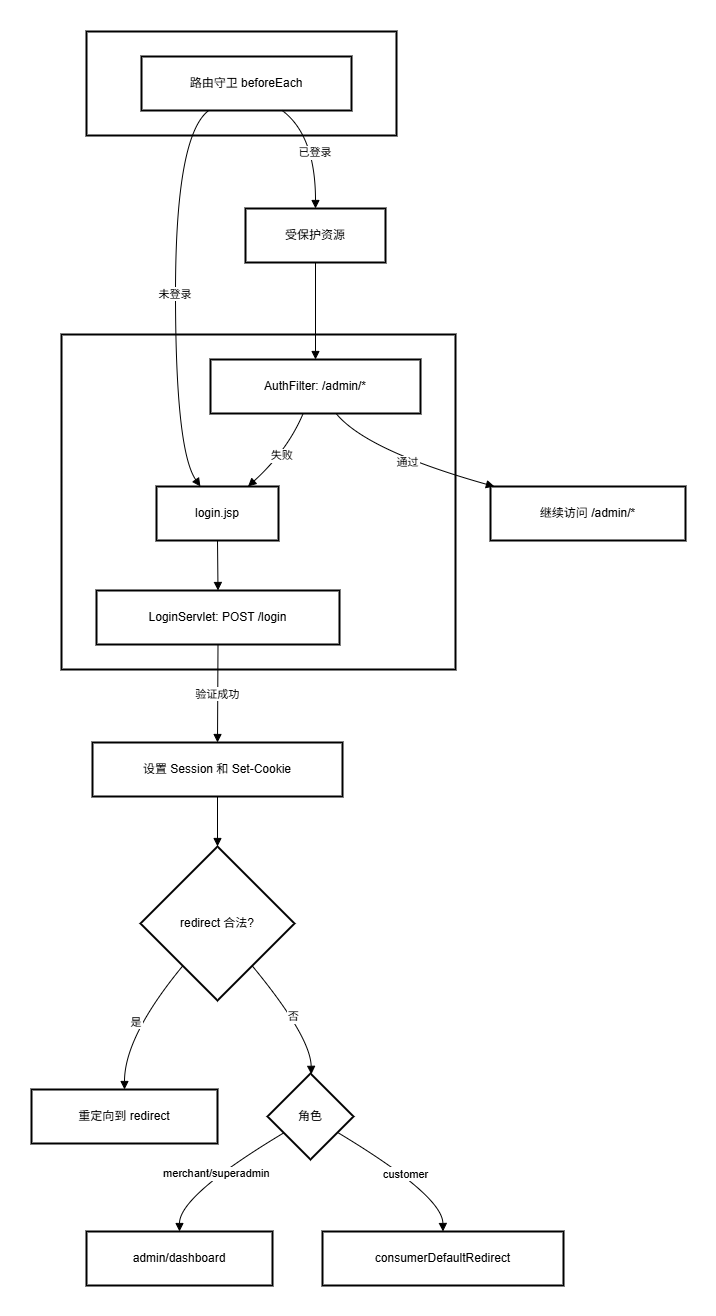

The diagram above was exported from draw.io. Its source (the exported page's mxGraphModel, read from the mxfile embedded in the PNG):
<mxGraphModel dx="2540" dy="1409" grid="1" gridSize="10" guides="1" tooltips="1" connect="1" arrows="1" fold="1" page="1" pageScale="1" pageWidth="827" pageHeight="1169" math="0" shadow="0">
  <root>
    <mxCell id="0" />
    <mxCell id="1" parent="0" />
    <mxCell id="-v0yEeMdSlyoSLLEQpJE-243" value="后端" style="whiteSpace=wrap;strokeWidth=2;" vertex="1" parent="1">
      <mxGeometry x="50" y="403" width="394" height="335" as="geometry" />
    </mxCell>
    <mxCell id="-v0yEeMdSlyoSLLEQpJE-244" value="消费者前端" style="whiteSpace=wrap;strokeWidth=2;" vertex="1" parent="1">
      <mxGeometry x="75" y="100" width="310" height="104" as="geometry" />
    </mxCell>
    <mxCell id="-v0yEeMdSlyoSLLEQpJE-245" value="路由守卫 beforeEach" style="whiteSpace=wrap;strokeWidth=2;" vertex="1" parent="1">
      <mxGeometry x="130" y="125" width="210" height="54" as="geometry" />
    </mxCell>
    <mxCell id="-v0yEeMdSlyoSLLEQpJE-246" value="login.jsp" style="whiteSpace=wrap;strokeWidth=2;" vertex="1" parent="1">
      <mxGeometry x="145" y="555" width="122" height="54" as="geometry" />
    </mxCell>
    <mxCell id="-v0yEeMdSlyoSLLEQpJE-247" value="LoginServlet: POST /login" style="whiteSpace=wrap;strokeWidth=2;" vertex="1" parent="1">
      <mxGeometry x="85" y="659" width="243" height="54" as="geometry" />
    </mxCell>
    <mxCell id="-v0yEeMdSlyoSLLEQpJE-248" value="AuthFilter: /admin/*" style="whiteSpace=wrap;strokeWidth=2;" vertex="1" parent="1">
      <mxGeometry x="199" y="428" width="210" height="54" as="geometry" />
    </mxCell>
    <mxCell id="-v0yEeMdSlyoSLLEQpJE-249" value="设置 Session 和 Set-Cookie" style="whiteSpace=wrap;strokeWidth=2;" vertex="1" parent="1">
      <mxGeometry x="81" y="811" width="250" height="54" as="geometry" />
    </mxCell>
    <mxCell id="-v0yEeMdSlyoSLLEQpJE-250" value="redirect 合法?" style="rhombus;strokeWidth=2;whiteSpace=wrap;" vertex="1" parent="1">
      <mxGeometry x="129" y="915" width="154" height="154" as="geometry" />
    </mxCell>
    <mxCell id="-v0yEeMdSlyoSLLEQpJE-251" value="重定向到 redirect" style="whiteSpace=wrap;strokeWidth=2;" vertex="1" parent="1">
      <mxGeometry x="20" y="1158" width="186" height="54" as="geometry" />
    </mxCell>
    <mxCell id="-v0yEeMdSlyoSLLEQpJE-252" value="角色" style="rhombus;strokeWidth=2;whiteSpace=wrap;" vertex="1" parent="1">
      <mxGeometry x="256" y="1142" width="86" height="86" as="geometry" />
    </mxCell>
    <mxCell id="-v0yEeMdSlyoSLLEQpJE-253" value="admin/dashboard" style="whiteSpace=wrap;strokeWidth=2;" vertex="1" parent="1">
      <mxGeometry x="75" y="1300" width="186" height="54" as="geometry" />
    </mxCell>
    <mxCell id="-v0yEeMdSlyoSLLEQpJE-254" value="consumerDefaultRedirect" style="whiteSpace=wrap;strokeWidth=2;" vertex="1" parent="1">
      <mxGeometry x="311" y="1300" width="241" height="54" as="geometry" />
    </mxCell>
    <mxCell id="-v0yEeMdSlyoSLLEQpJE-255" value="受保护资源" style="whiteSpace=wrap;strokeWidth=2;" vertex="1" parent="1">
      <mxGeometry x="234" y="277" width="140" height="54" as="geometry" />
    </mxCell>
    <mxCell id="-v0yEeMdSlyoSLLEQpJE-256" value="继续访问 /admin/*" style="whiteSpace=wrap;strokeWidth=2;" vertex="1" parent="1">
      <mxGeometry x="479" y="555" width="195" height="54" as="geometry" />
    </mxCell>
    <mxCell id="-v0yEeMdSlyoSLLEQpJE-257" value="未登录" style="curved=1;startArrow=none;endArrow=block;exitX=0.32;exitY=1;entryX=0.36;entryY=0;rounded=0;" edge="1" parent="1" source="-v0yEeMdSlyoSLLEQpJE-245" target="-v0yEeMdSlyoSLLEQpJE-246">
      <mxGeometry relative="1" as="geometry">
        <Array as="points">
          <mxPoint x="164" y="204" />
          <mxPoint x="164" y="519" />
        </Array>
      </mxGeometry>
    </mxCell>
    <mxCell id="-v0yEeMdSlyoSLLEQpJE-258" value="" style="curved=1;startArrow=none;endArrow=block;exitX=0.5;exitY=1;entryX=0.5;entryY=0;rounded=0;" edge="1" parent="1" source="-v0yEeMdSlyoSLLEQpJE-246" target="-v0yEeMdSlyoSLLEQpJE-247">
      <mxGeometry relative="1" as="geometry">
        <Array as="points" />
      </mxGeometry>
    </mxCell>
    <mxCell id="-v0yEeMdSlyoSLLEQpJE-259" value="验证成功" style="curved=1;startArrow=none;endArrow=block;exitX=0.5;exitY=1;entryX=0.5;entryY=-0.01;rounded=0;" edge="1" parent="1" source="-v0yEeMdSlyoSLLEQpJE-247" target="-v0yEeMdSlyoSLLEQpJE-249">
      <mxGeometry relative="1" as="geometry">
        <Array as="points" />
      </mxGeometry>
    </mxCell>
    <mxCell id="-v0yEeMdSlyoSLLEQpJE-260" value="" style="curved=1;startArrow=none;endArrow=block;exitX=0.5;exitY=0.99;entryX=0.5;entryY=0;rounded=0;" edge="1" parent="1" source="-v0yEeMdSlyoSLLEQpJE-249" target="-v0yEeMdSlyoSLLEQpJE-250">
      <mxGeometry relative="1" as="geometry">
        <Array as="points" />
      </mxGeometry>
    </mxCell>
    <mxCell id="-v0yEeMdSlyoSLLEQpJE-261" value="是" style="curved=1;startArrow=none;endArrow=block;exitX=0.09;exitY=1;entryX=0.5;entryY=-0.01;rounded=0;" edge="1" parent="1" source="-v0yEeMdSlyoSLLEQpJE-250" target="-v0yEeMdSlyoSLLEQpJE-251">
      <mxGeometry relative="1" as="geometry">
        <Array as="points">
          <mxPoint x="113" y="1105" />
        </Array>
      </mxGeometry>
    </mxCell>
    <mxCell id="-v0yEeMdSlyoSLLEQpJE-262" value="否" style="curved=1;startArrow=none;endArrow=block;exitX=0.91;exitY=1;entryX=0.51;entryY=0;rounded=0;" edge="1" parent="1" source="-v0yEeMdSlyoSLLEQpJE-250" target="-v0yEeMdSlyoSLLEQpJE-252">
      <mxGeometry relative="1" as="geometry">
        <Array as="points">
          <mxPoint x="299" y="1105" />
        </Array>
      </mxGeometry>
    </mxCell>
    <mxCell id="-v0yEeMdSlyoSLLEQpJE-263" value="merchant/superadmin" style="curved=1;startArrow=none;endArrow=block;exitX=0.01;exitY=0.8;entryX=0.5;entryY=0.01;rounded=0;" edge="1" parent="1" source="-v0yEeMdSlyoSLLEQpJE-252" target="-v0yEeMdSlyoSLLEQpJE-253">
      <mxGeometry relative="1" as="geometry">
        <Array as="points">
          <mxPoint x="168" y="1264" />
        </Array>
      </mxGeometry>
    </mxCell>
    <mxCell id="-v0yEeMdSlyoSLLEQpJE-264" value="customer" style="curved=1;startArrow=none;endArrow=block;exitX=1.01;exitY=0.8;entryX=0.5;entryY=0.01;rounded=0;" edge="1" parent="1" source="-v0yEeMdSlyoSLLEQpJE-252" target="-v0yEeMdSlyoSLLEQpJE-254">
      <mxGeometry relative="1" as="geometry">
        <Array as="points">
          <mxPoint x="431" y="1264" />
        </Array>
      </mxGeometry>
    </mxCell>
    <mxCell id="-v0yEeMdSlyoSLLEQpJE-265" value="已登录" style="curved=1;startArrow=none;endArrow=block;exitX=0.67;exitY=1;entryX=0.5;entryY=-0.01;rounded=0;" edge="1" parent="1" source="-v0yEeMdSlyoSLLEQpJE-245" target="-v0yEeMdSlyoSLLEQpJE-255">
      <mxGeometry relative="1" as="geometry">
        <Array as="points">
          <mxPoint x="304" y="204" />
        </Array>
      </mxGeometry>
    </mxCell>
    <mxCell id="-v0yEeMdSlyoSLLEQpJE-266" value="" style="curved=1;startArrow=none;endArrow=block;exitX=0.5;exitY=0.99;entryX=0.5;entryY=0.01;rounded=0;" edge="1" parent="1" source="-v0yEeMdSlyoSLLEQpJE-255" target="-v0yEeMdSlyoSLLEQpJE-248">
      <mxGeometry relative="1" as="geometry">
        <Array as="points" />
      </mxGeometry>
    </mxCell>
    <mxCell id="-v0yEeMdSlyoSLLEQpJE-267" value="通过" style="curved=1;startArrow=none;endArrow=block;exitX=0.6;exitY=1.01;entryX=0.02;entryY=0;rounded=0;" edge="1" parent="1" source="-v0yEeMdSlyoSLLEQpJE-248" target="-v0yEeMdSlyoSLLEQpJE-256">
      <mxGeometry relative="1" as="geometry">
        <Array as="points">
          <mxPoint x="355" y="519" />
        </Array>
      </mxGeometry>
    </mxCell>
    <mxCell id="-v0yEeMdSlyoSLLEQpJE-268" value="失败" style="curved=1;startArrow=none;endArrow=block;exitX=0.44;exitY=1.01;entryX=0.75;entryY=0;rounded=0;" edge="1" parent="1" source="-v0yEeMdSlyoSLLEQpJE-248" target="-v0yEeMdSlyoSLLEQpJE-246">
      <mxGeometry relative="1" as="geometry">
        <Array as="points">
          <mxPoint x="276" y="519" />
        </Array>
      </mxGeometry>
    </mxCell>
  </root>
</mxGraphModel>